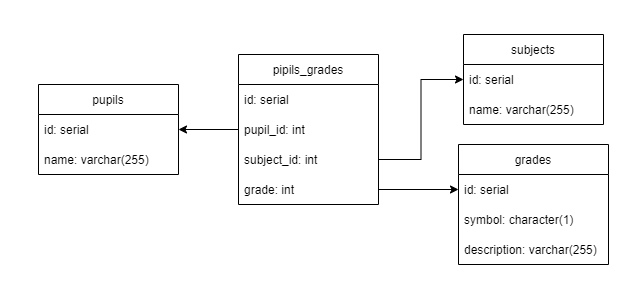

The diagram above was exported from draw.io. Its source (the exported page's mxGraphModel, read from the mxfile embedded in the PNG):
<mxGraphModel dx="1038" dy="649" grid="1" gridSize="10" guides="1" tooltips="1" connect="1" arrows="1" fold="1" page="1" pageScale="1" pageWidth="827" pageHeight="1169" math="0" shadow="0">
  <root>
    <mxCell id="0" />
    <mxCell id="1" parent="0" />
    <mxCell id="Vpp56GVT48jJUYdgQ3go-1" value="pupils" style="swimlane;fontStyle=0;childLayout=stackLayout;horizontal=1;startSize=30;horizontalStack=0;resizeParent=1;resizeParentMax=0;resizeLast=0;collapsible=1;marginBottom=0;" vertex="1" parent="1">
      <mxGeometry x="80" y="300" width="140" height="90" as="geometry" />
    </mxCell>
    <mxCell id="Vpp56GVT48jJUYdgQ3go-2" value="id: serial" style="text;strokeColor=none;fillColor=none;align=left;verticalAlign=middle;spacingLeft=4;spacingRight=4;overflow=hidden;points=[[0,0.5],[1,0.5]];portConstraint=eastwest;rotatable=0;" vertex="1" parent="Vpp56GVT48jJUYdgQ3go-1">
      <mxGeometry y="30" width="140" height="30" as="geometry" />
    </mxCell>
    <mxCell id="Vpp56GVT48jJUYdgQ3go-3" value="name: varchar(255)" style="text;strokeColor=none;fillColor=none;align=left;verticalAlign=middle;spacingLeft=4;spacingRight=4;overflow=hidden;points=[[0,0.5],[1,0.5]];portConstraint=eastwest;rotatable=0;" vertex="1" parent="Vpp56GVT48jJUYdgQ3go-1">
      <mxGeometry y="60" width="140" height="30" as="geometry" />
    </mxCell>
    <mxCell id="Vpp56GVT48jJUYdgQ3go-5" value="pipils_grades" style="swimlane;fontStyle=0;childLayout=stackLayout;horizontal=1;startSize=30;horizontalStack=0;resizeParent=1;resizeParentMax=0;resizeLast=0;collapsible=1;marginBottom=0;" vertex="1" parent="1">
      <mxGeometry x="280" y="270" width="140" height="150" as="geometry" />
    </mxCell>
    <mxCell id="Vpp56GVT48jJUYdgQ3go-6" value="id: serial" style="text;strokeColor=none;fillColor=none;align=left;verticalAlign=middle;spacingLeft=4;spacingRight=4;overflow=hidden;points=[[0,0.5],[1,0.5]];portConstraint=eastwest;rotatable=0;" vertex="1" parent="Vpp56GVT48jJUYdgQ3go-5">
      <mxGeometry y="30" width="140" height="30" as="geometry" />
    </mxCell>
    <mxCell id="Vpp56GVT48jJUYdgQ3go-7" value="pupil_id: int" style="text;strokeColor=none;fillColor=none;align=left;verticalAlign=middle;spacingLeft=4;spacingRight=4;overflow=hidden;points=[[0,0.5],[1,0.5]];portConstraint=eastwest;rotatable=0;" vertex="1" parent="Vpp56GVT48jJUYdgQ3go-5">
      <mxGeometry y="60" width="140" height="30" as="geometry" />
    </mxCell>
    <mxCell id="Vpp56GVT48jJUYdgQ3go-8" value="subject_id: int" style="text;strokeColor=none;fillColor=none;align=left;verticalAlign=middle;spacingLeft=4;spacingRight=4;overflow=hidden;points=[[0,0.5],[1,0.5]];portConstraint=eastwest;rotatable=0;" vertex="1" parent="Vpp56GVT48jJUYdgQ3go-5">
      <mxGeometry y="90" width="140" height="30" as="geometry" />
    </mxCell>
    <mxCell id="Vpp56GVT48jJUYdgQ3go-15" value="grade: int" style="text;strokeColor=none;fillColor=none;align=left;verticalAlign=middle;spacingLeft=4;spacingRight=4;overflow=hidden;points=[[0,0.5],[1,0.5]];portConstraint=eastwest;rotatable=0;" vertex="1" parent="Vpp56GVT48jJUYdgQ3go-5">
      <mxGeometry y="120" width="140" height="30" as="geometry" />
    </mxCell>
    <mxCell id="Vpp56GVT48jJUYdgQ3go-11" value="subjects" style="swimlane;fontStyle=0;childLayout=stackLayout;horizontal=1;startSize=30;horizontalStack=0;resizeParent=1;resizeParentMax=0;resizeLast=0;collapsible=1;marginBottom=0;" vertex="1" parent="1">
      <mxGeometry x="505" y="250" width="140" height="90" as="geometry" />
    </mxCell>
    <mxCell id="Vpp56GVT48jJUYdgQ3go-12" value="id: serial" style="text;strokeColor=none;fillColor=none;align=left;verticalAlign=middle;spacingLeft=4;spacingRight=4;overflow=hidden;points=[[0,0.5],[1,0.5]];portConstraint=eastwest;rotatable=0;" vertex="1" parent="Vpp56GVT48jJUYdgQ3go-11">
      <mxGeometry y="30" width="140" height="30" as="geometry" />
    </mxCell>
    <mxCell id="Vpp56GVT48jJUYdgQ3go-13" value="name: varchar(255)" style="text;strokeColor=none;fillColor=none;align=left;verticalAlign=middle;spacingLeft=4;spacingRight=4;overflow=hidden;points=[[0,0.5],[1,0.5]];portConstraint=eastwest;rotatable=0;" vertex="1" parent="Vpp56GVT48jJUYdgQ3go-11">
      <mxGeometry y="60" width="140" height="30" as="geometry" />
    </mxCell>
    <mxCell id="Vpp56GVT48jJUYdgQ3go-17" value="grades" style="swimlane;fontStyle=0;childLayout=stackLayout;horizontal=1;startSize=30;horizontalStack=0;resizeParent=1;resizeParentMax=0;resizeLast=0;collapsible=1;marginBottom=0;" vertex="1" parent="1">
      <mxGeometry x="500" y="360" width="150" height="120" as="geometry" />
    </mxCell>
    <mxCell id="Vpp56GVT48jJUYdgQ3go-18" value="id: serial" style="text;strokeColor=none;fillColor=none;align=left;verticalAlign=middle;spacingLeft=4;spacingRight=4;overflow=hidden;points=[[0,0.5],[1,0.5]];portConstraint=eastwest;rotatable=0;" vertex="1" parent="Vpp56GVT48jJUYdgQ3go-17">
      <mxGeometry y="30" width="150" height="30" as="geometry" />
    </mxCell>
    <mxCell id="Vpp56GVT48jJUYdgQ3go-19" value="symbol: character(1)" style="text;strokeColor=none;fillColor=none;align=left;verticalAlign=middle;spacingLeft=4;spacingRight=4;overflow=hidden;points=[[0,0.5],[1,0.5]];portConstraint=eastwest;rotatable=0;" vertex="1" parent="Vpp56GVT48jJUYdgQ3go-17">
      <mxGeometry y="60" width="150" height="30" as="geometry" />
    </mxCell>
    <mxCell id="Vpp56GVT48jJUYdgQ3go-20" value="description: varchar(255)" style="text;strokeColor=none;fillColor=none;align=left;verticalAlign=middle;spacingLeft=4;spacingRight=4;overflow=hidden;points=[[0,0.5],[1,0.5]];portConstraint=eastwest;rotatable=0;" vertex="1" parent="Vpp56GVT48jJUYdgQ3go-17">
      <mxGeometry y="90" width="150" height="30" as="geometry" />
    </mxCell>
    <mxCell id="Vpp56GVT48jJUYdgQ3go-21" style="edgeStyle=orthogonalEdgeStyle;rounded=0;orthogonalLoop=1;jettySize=auto;html=1;entryX=1;entryY=0.5;entryDx=0;entryDy=0;" edge="1" parent="1" source="Vpp56GVT48jJUYdgQ3go-7" target="Vpp56GVT48jJUYdgQ3go-1">
      <mxGeometry relative="1" as="geometry" />
    </mxCell>
    <mxCell id="Vpp56GVT48jJUYdgQ3go-22" value="" style="edgeStyle=orthogonalEdgeStyle;rounded=0;orthogonalLoop=1;jettySize=auto;html=1;entryX=0;entryY=0.5;entryDx=0;entryDy=0;exitX=1;exitY=0.5;exitDx=0;exitDy=0;" edge="1" parent="1" source="Vpp56GVT48jJUYdgQ3go-15" target="Vpp56GVT48jJUYdgQ3go-18">
      <mxGeometry relative="1" as="geometry" />
    </mxCell>
    <mxCell id="Vpp56GVT48jJUYdgQ3go-23" value="" style="edgeStyle=orthogonalEdgeStyle;rounded=0;orthogonalLoop=1;jettySize=auto;html=1;entryX=0;entryY=0.5;entryDx=0;entryDy=0;" edge="1" parent="1" source="Vpp56GVT48jJUYdgQ3go-8" target="Vpp56GVT48jJUYdgQ3go-12">
      <mxGeometry relative="1" as="geometry" />
    </mxCell>
  </root>
</mxGraphModel>